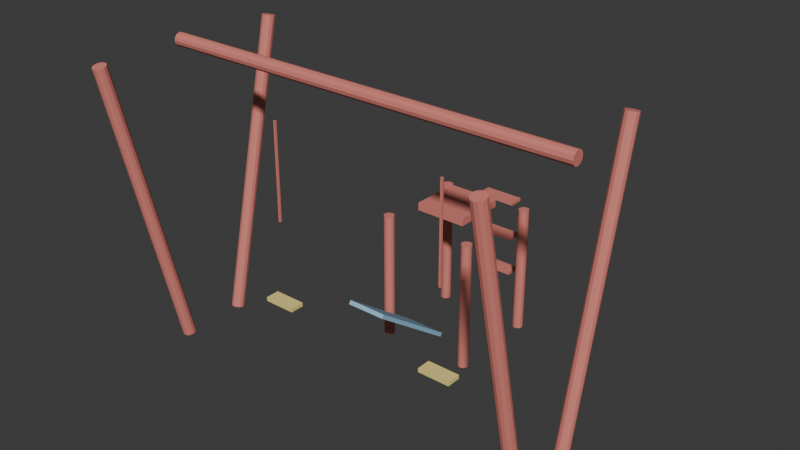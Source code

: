 # Source: school_playground.blend  (saved by Blender 5.2.45; exported with 4.5.12 LTS)
import bpy
from mathutils import Matrix  # noqa: F401  (used for matrix-valued properties, if any)

bpy.ops.wm.read_factory_settings(use_empty=True)
scene = bpy.context.scene
scene.name = 'Scene'

# ---- collections
col_collection = bpy.data.collections.new('Collection'); scene.collection.children.link(col_collection)

# ---- materials (node trees are filled in below, after node groups)
mat_playground_frame = bpy.data.materials.new('playground_frame')
mat_playground_seat = bpy.data.materials.new('playground_seat')
mat_playground_slide = bpy.data.materials.new('playground_slide')

# ---- material node trees
mat_playground_frame.use_nodes = True; mat_playground_frame.node_tree.nodes.clear()
_N = mat_playground_frame.node_tree.nodes; _L = mat_playground_frame.node_tree.links
n0 = _N.new('ShaderNodeBsdfPrincipled'); n0.name = 'Principled BSDF'; n0.location = (-200, 100)
n0.inputs[0].default_value = (0.72, 0.22, 0.18, 1.0)
n0.inputs[2].default_value = 0.7
n0.inputs[10].default_value = 0.005
n1 = _N.new('ShaderNodeOutputMaterial'); n1.name = 'Material Output'; n1.location = (200, 100)
_L.new(n0.outputs[0], n1.inputs[0])
n1.is_active_output = True
mat_playground_seat.use_nodes = True; mat_playground_seat.node_tree.nodes.clear()
_N = mat_playground_seat.node_tree.nodes; _L = mat_playground_seat.node_tree.links
n0 = _N.new('ShaderNodeBsdfPrincipled'); n0.name = 'Principled BSDF'; n0.location = (-200, 100)
n0.inputs[0].default_value = (0.9, 0.72, 0.25, 1.0)
n0.inputs[2].default_value = 0.7
n0.inputs[10].default_value = 0.005
n1 = _N.new('ShaderNodeOutputMaterial'); n1.name = 'Material Output'; n1.location = (200, 100)
_L.new(n0.outputs[0], n1.inputs[0])
n1.is_active_output = True
mat_playground_slide.use_nodes = True; mat_playground_slide.node_tree.nodes.clear()
_N = mat_playground_slide.node_tree.nodes; _L = mat_playground_slide.node_tree.links
n0 = _N.new('ShaderNodeBsdfPrincipled'); n0.name = 'Principled BSDF'; n0.location = (-200, 100)
n0.inputs[0].default_value = (0.3, 0.55, 0.75, 1.0)
n0.inputs[2].default_value = 0.7
n0.inputs[10].default_value = 0.005
n1 = _N.new('ShaderNodeOutputMaterial'); n1.name = 'Material Output'; n1.location = (200, 100)
_L.new(n0.outputs[0], n1.inputs[0])
n1.is_active_output = True

# ---- world
world_world = bpy.data.worlds.new('World'); scene.world = world_world
world_world.use_nodes = True; world_world.node_tree.nodes.clear()
_N = world_world.node_tree.nodes; _L = world_world.node_tree.links
n0 = _N.new('ShaderNodeOutputWorld'); n0.name = 'World Output'; n0.location = (200, 100)
n1 = _N.new('ShaderNodeBackground'); n1.name = 'Background'; n1.location = (-200, 100)
n1.inputs[0].default_value = (0.05088, 0.05088, 0.05088, 1.0)
_L.new(n1.outputs[0], n0.inputs[0])
n0.is_active_output = True
world_world.color = (0.05088, 0.05088, 0.05088)
world_world.sun_shadow_jitter_overblur = 0.0

# ---- meshes
me_cylinder = bpy.data.meshes.new('Cylinder')
me_cylinder.from_pydata([(-1.5, -0.2002, 0.03863), (-1.5, -0.7022, 2.283), (-1.475, -0.2068, 0.03717), (-1.475, -0.7087, 2.282), (-1.457, -0.2246, 0.03317), (-1.457, -0.7266, 2.278), (-1.45, -0.249, 0.02772), (-1.45, -0.751, 2.272), (-1.457, -0.2734, 0.02226), (-1.457, -0.7754, 2.267), (-1.475, -0.2913, 0.01827), (-1.475, -0.7932, 2.263), (-1.5, -0.2978, 0.01681), (-1.5, -0.7998, 2.261), (-1.525, -0.2913, 0.01827), (-1.525, -0.7932, 2.263), (-1.543, -0.2734, 0.02226), (-1.543, -0.7754, 2.267), (-1.55, -0.249, 0.02772), (-1.55, -0.751, 2.272), (-1.543, -0.2246, 0.03317), (-1.543, -0.7266, 2.278), (-1.525, -0.2068, 0.03717), (-1.525, -0.7087, 2.282), (-1.5, 0.2978, 0.01681), (-1.5, 0.7998, 2.261), (-1.475, 0.2913, 0.01827), (-1.475, 0.7932, 2.263), (-1.457, 0.2734, 0.02226), (-1.457, 0.7754, 2.267), (-1.45, 0.249, 0.02772), (-1.45, 0.751, 2.272), (-1.457, 0.2246, 0.03317), (-1.457, 0.7266, 2.278), (-1.475, 0.2068, 0.03717), (-1.475, 0.7087, 2.282), (-1.5, 0.2002, 0.03863), (-1.5, 0.7022, 2.283), (-1.525, 0.2068, 0.03717), (-1.525, 0.7087, 2.282), (-1.543, 0.2246, 0.03317), (-1.543, 0.7266, 2.278), (-1.55, 0.249, 0.02772), (-1.55, 0.751, 2.272), (-1.543, 0.2734, 0.02226), (-1.543, 0.7754, 2.267), (-1.525, 0.2913, 0.01827), (-1.525, 0.7932, 2.263), (1.5, -0.2002, 0.03863), (1.5, -0.7022, 2.283), (1.525, -0.2068, 0.03717), (1.525, -0.7087, 2.282), (1.543, -0.2246, 0.03317), (1.543, -0.7266, 2.278), (1.55, -0.249, 0.02772), (1.55, -0.751, 2.272), (1.543, -0.2734, 0.02226), (1.543, -0.7754, 2.267), (1.525, -0.2913, 0.01827), (1.525, -0.7932, 2.263), (1.5, -0.2978, 0.01681), (1.5, -0.7998, 2.261), (1.475, -0.2913, 0.01827), (1.475, -0.7932, 2.263), (1.457, -0.2734, 0.02226), (1.457, -0.7754, 2.267), (1.45, -0.249, 0.02772), (1.45, -0.751, 2.272), (1.457, -0.2246, 0.03317), (1.457, -0.7266, 2.278), (1.475, -0.2068, 0.03717), (1.475, -0.7087, 2.282), (1.5, 0.2978, 0.01681), (1.5, 0.7998, 2.261), (1.525, 0.2913, 0.01827), (1.525, 0.7932, 2.263), (1.543, 0.2734, 0.02226), (1.543, 0.7754, 2.267), (1.55, 0.249, 0.02772), (1.55, 0.751, 2.272), (1.543, 0.2246, 0.03317), (1.543, 0.7266, 2.278), (1.525, 0.2068, 0.03717), (1.525, 0.7087, 2.282), (1.5, 0.2002, 0.03863), (1.5, 0.7022, 2.283), (1.475, 0.2068, 0.03717), (1.475, 0.7087, 2.282), (1.457, 0.2246, 0.03317), (1.457, 0.7266, 2.278), (1.45, 0.249, 0.02772), (1.45, 0.751, 2.272), (1.457, 0.2734, 0.02226), (1.457, 0.7754, 2.267), (1.475, 0.2913, 0.01827), (1.475, 0.7932, 2.263), (-1.6, 0.05, 2.25), (1.6, 0.05, 2.25), (-1.6, 0.0433, 2.225), (1.6, 0.0433, 2.225), (-1.6, 0.025, 2.207), (1.6, 0.025, 2.207), (-1.6, 0.0, 2.2), (1.6, 0.0, 2.2), (-1.6, -0.025, 2.207), (1.6, -0.025, 2.207), (-1.6, -0.0433, 2.225), (1.6, -0.0433, 2.225), (-1.6, -0.05, 2.25), (1.6, -0.05, 2.25), (-1.6, -0.0433, 2.275), (1.6, -0.0433, 2.275), (-1.6, -0.025, 2.293), (1.6, -0.025, 2.293), (-1.6, 5.96e-08, 2.3), (1.6, 5.96e-08, 2.3), (-1.6, 0.025, 2.293), (1.6, 0.025, 2.293), (-1.6, 0.0433, 2.275), (1.6, 0.0433, 2.275), (-0.7075, -0.0075, 1.125), (-0.7075, -0.0075, 1.875), (-0.7075, 0.0075, 1.125), (-0.7075, 0.0075, 1.875), (-0.6925, -0.0075, 1.125), (-0.6925, -0.0075, 1.875), (-0.6925, 0.0075, 1.125), (-0.6925, 0.0075, 1.875), (-0.825, -0.055, 0.465), (-0.825, -0.055, 0.495), (-0.825, 0.055, 0.465), (-0.825, 0.055, 0.495), (-0.575, -0.055, 0.465), (-0.575, -0.055, 0.495), (-0.575, 0.055, 0.465), (-0.575, 0.055, 0.495), (0.6925, -0.0075, 1.125), (0.6925, -0.0075, 1.875), (0.6925, 0.0075, 1.125), (0.6925, 0.0075, 1.875), (0.7075, -0.0075, 1.125), (0.7075, -0.0075, 1.875), (0.7075, 0.0075, 1.125), (0.7075, 0.0075, 1.875), (0.575, -0.055, 0.465), (0.575, -0.055, 0.495), (0.575, 0.055, 0.465), (0.575, 0.055, 0.495), (0.825, -0.055, 0.465), (0.825, -0.055, 0.495), (0.825, 0.055, 0.465), (0.825, 0.055, 0.495), (-0.2, 0.9, 1.03), (-0.2, 0.9, 1.09), (-0.2, 1.3, 1.03), (-0.2, 1.3, 1.09), (0.2, 0.9, 1.03), (0.2, 0.9, 1.09), (0.2, 1.3, 1.03), (0.2, 1.3, 1.09), (-0.35, 0.79, 0.0), (-0.35, 0.79, 1.0), (-0.33, 0.7846, 0.0), (-0.33, 0.7846, 1.0), (-0.3154, 0.77, 0.0), (-0.3154, 0.77, 1.0), (-0.31, 0.75, 0.0), (-0.31, 0.75, 1.0), (-0.3154, 0.73, 0.0), (-0.3154, 0.73, 1.0), (-0.33, 0.7154, -1.192e-07), (-0.33, 0.7154, 1.0), (-0.35, 0.71, 0.0), (-0.35, 0.71, 1.0), (-0.37, 0.7154, -1.192e-07), (-0.37, 0.7154, 1.0), (-0.3846, 0.73, 0.0), (-0.3846, 0.73, 1.0), (-0.39, 0.75, 0.0), (-0.39, 0.75, 1.0), (-0.3846, 0.77, 0.0), (-0.3846, 0.77, 1.0), (-0.37, 0.7846, 0.0), (-0.37, 0.7846, 1.0), (-0.35, 1.49, -1.192e-07), (-0.35, 1.49, 1.0), (-0.33, 1.485, 0.0), (-0.33, 1.485, 1.0), (-0.3154, 1.47, -1.192e-07), (-0.3154, 1.47, 1.0), (-0.31, 1.45, -1.192e-07), (-0.31, 1.45, 1.0), (-0.3154, 1.43, -1.192e-07), (-0.3154, 1.43, 1.0), (-0.33, 1.415, -1.192e-07), (-0.33, 1.415, 1.0), (-0.35, 1.41, -1.192e-07), (-0.35, 1.41, 1.0), (-0.37, 1.415, -1.192e-07), (-0.37, 1.415, 1.0), (-0.3846, 1.43, -1.192e-07), (-0.3846, 1.43, 1.0), (-0.39, 1.45, -1.192e-07), (-0.39, 1.45, 1.0), (-0.3846, 1.47, -1.192e-07), (-0.3846, 1.47, 1.0), (-0.37, 1.485, 0.0), (-0.37, 1.485, 1.0), (0.35, 0.79, 0.0), (0.35, 0.79, 1.0), (0.37, 0.7846, 0.0), (0.37, 0.7846, 1.0), (0.3846, 0.77, 0.0), (0.3846, 0.77, 1.0), (0.39, 0.75, 0.0), (0.39, 0.75, 1.0), (0.3846, 0.73, 0.0), (0.3846, 0.73, 1.0), (0.37, 0.7154, -1.192e-07), (0.37, 0.7154, 1.0), (0.35, 0.71, 0.0), (0.35, 0.71, 1.0), (0.33, 0.7154, -1.192e-07), (0.33, 0.7154, 1.0), (0.3154, 0.73, 0.0), (0.3154, 0.73, 1.0), (0.31, 0.75, 0.0), (0.31, 0.75, 1.0), (0.3154, 0.77, 0.0), (0.3154, 0.77, 1.0), (0.33, 0.7846, 0.0), (0.33, 0.7846, 1.0), (0.35, 1.49, -1.192e-07), (0.35, 1.49, 1.0), (0.37, 1.485, 0.0), (0.37, 1.485, 1.0), (0.3846, 1.47, -1.192e-07), (0.3846, 1.47, 1.0), (0.39, 1.45, -1.192e-07), (0.39, 1.45, 1.0), (0.3846, 1.43, -1.192e-07), (0.3846, 1.43, 1.0), (0.37, 1.415, -1.192e-07), (0.37, 1.415, 1.0), (0.35, 1.41, -1.192e-07), (0.35, 1.41, 1.0), (0.33, 1.415, -1.192e-07), (0.33, 1.415, 1.0), (0.3154, 1.43, -1.192e-07), (0.3154, 1.43, 1.0), (0.31, 1.45, -1.192e-07), (0.31, 1.45, 1.0), (0.3154, 1.47, -1.192e-07), (0.3154, 1.47, 1.0), (0.33, 1.485, 0.0), (0.33, 1.485, 1.0), (-0.15, 0.08412, 0.6342), (-0.15, 0.1016, 0.6586), (-0.15, 0.7352, 0.1693), (-0.15, 0.7527, 0.1937), (0.15, 0.08412, 0.6342), (0.15, 0.1016, 0.6586), (0.15, 0.7352, 0.1693), (0.15, 0.7527, 0.1937), (-0.15, 1.595, 0.3125), (-0.15, 1.595, 0.3375), (-0.15, 1.705, 0.3125), (-0.15, 1.705, 0.3375), (0.15, 1.595, 0.3125), (0.15, 1.595, 0.3375), (0.15, 1.705, 0.3125), (0.15, 1.705, 0.3375), (-0.15, 1.595, 0.6125), (-0.15, 1.595, 0.6375), (-0.15, 1.705, 0.6125), (-0.15, 1.705, 0.6375), (0.15, 1.595, 0.6125), (0.15, 1.595, 0.6375), (0.15, 1.705, 0.6125), (0.15, 1.705, 0.6375), (-0.15, 1.595, 0.9125), (-0.15, 1.595, 0.9375), (-0.15, 1.705, 0.9125), (-0.15, 1.705, 0.9375), (0.15, 1.595, 0.9125), (0.15, 1.595, 0.9375), (0.15, 1.705, 0.9125), (0.15, 1.705, 0.9375)], [], [(0, 1, 3, 2), (2, 3, 5, 4), (4, 5, 7, 6), (6, 7, 9, 8), (8, 9, 11, 10), (10, 11, 13, 12), (12, 13, 15, 14), (14, 15, 17, 16), (16, 17, 19, 18), (18, 19, 21, 20), (3, 1, 23, 21, 19, 17, 15, 13, 11, 9, 7, 5), (20, 21, 23, 22), (22, 23, 1, 0), (0, 2, 4, 6, 8, 10, 12, 14, 16, 18, 20, 22), (24, 25, 27, 26), (26, 27, 29, 28), (28, 29, 31, 30), (30, 31, 33, 32), (32, 33, 35, 34), (34, 35, 37, 36), (36, 37, 39, 38), (38, 39, 41, 40), (40, 41, 43, 42), (42, 43, 45, 44), (27, 25, 47, 45, 43, 41, 39, 37, 35, 33, 31, 29), (44, 45, 47, 46), (46, 47, 25, 24), (24, 26, 28, 30, 32, 34, 36, 38, 40, 42, 44, 46), (48, 49, 51, 50), (50, 51, 53, 52), (52, 53, 55, 54), (54, 55, 57, 56), (56, 57, 59, 58), (58, 59, 61, 60), (60, 61, 63, 62), (62, 63, 65, 64), (64, 65, 67, 66), (66, 67, 69, 68), (51, 49, 71, 69, 67, 65, 63, 61, 59, 57, 55, 53), (68, 69, 71, 70), (70, 71, 49, 48), (48, 50, 52, 54, 56, 58, 60, 62, 64, 66, 68, 70), (72, 73, 75, 74), (74, 75, 77, 76), (76, 77, 79, 78), (78, 79, 81, 80), (80, 81, 83, 82), (82, 83, 85, 84), (84, 85, 87, 86), (86, 87, 89, 88), (88, 89, 91, 90), (90, 91, 93, 92), (75, 73, 95, 93, 91, 89, 87, 85, 83, 81, 79, 77), (92, 93, 95, 94), (94, 95, 73, 72), (72, 74, 76, 78, 80, 82, 84, 86, 88, 90, 92, 94), (96, 97, 99, 98), (98, 99, 101, 100), (100, 101, 103, 102), (102, 103, 105, 104), (104, 105, 107, 106), (106, 107, 109, 108), (108, 109, 111, 110), (110, 111, 113, 112), (112, 113, 115, 114), (114, 115, 117, 116), (99, 97, 119, 117, 115, 113, 111, 109, 107, 105, 103, 101), (116, 117, 119, 118), (118, 119, 97, 96), (96, 98, 100, 102, 104, 106, 108, 110, 112, 114, 116, 118), (120, 121, 123, 122), (122, 123, 127, 126), (126, 127, 125, 124), (124, 125, 121, 120), (122, 126, 124, 120), (127, 123, 121, 125), (128, 129, 131, 130), (130, 131, 135, 134), (134, 135, 133, 132), (132, 133, 129, 128), (130, 134, 132, 128), (135, 131, 129, 133), (136, 137, 139, 138), (138, 139, 143, 142), (142, 143, 141, 140), (140, 141, 137, 136), (138, 142, 140, 136), (143, 139, 137, 141), (144, 145, 147, 146), (146, 147, 151, 150), (150, 151, 149, 148), (148, 149, 145, 144), (146, 150, 148, 144), (151, 147, 145, 149), (152, 153, 155, 154), (154, 155, 159, 158), (158, 159, 157, 156), (156, 157, 153, 152), (154, 158, 156, 152), (159, 155, 153, 157), (160, 161, 163, 162), (162, 163, 165, 164), (164, 165, 167, 166), (166, 167, 169, 168), (168, 169, 171, 170), (170, 171, 173, 172), (172, 173, 175, 174), (174, 175, 177, 176), (176, 177, 179, 178), (178, 179, 181, 180), (163, 161, 183, 181, 179, 177, 175, 173, 171, 169, 167, 165), (180, 181, 183, 182), (182, 183, 161, 160), (160, 162, 164, 166, 168, 170, 172, 174, 176, 178, 180, 182), (184, 185, 187, 186), (186, 187, 189, 188), (188, 189, 191, 190), (190, 191, 193, 192), (192, 193, 195, 194), (194, 195, 197, 196), (196, 197, 199, 198), (198, 199, 201, 200), (200, 201, 203, 202), (202, 203, 205, 204), (187, 185, 207, 205, 203, 201, 199, 197, 195, 193, 191, 189), (204, 205, 207, 206), (206, 207, 185, 184), (184, 186, 188, 190, 192, 194, 196, 198, 200, 202, 204, 206), (208, 209, 211, 210), (210, 211, 213, 212), (212, 213, 215, 214), (214, 215, 217, 216), (216, 217, 219, 218), (218, 219, 221, 220), (220, 221, 223, 222), (222, 223, 225, 224), (224, 225, 227, 226), (226, 227, 229, 228), (211, 209, 231, 229, 227, 225, 223, 221, 219, 217, 215, 213), (228, 229, 231, 230), (230, 231, 209, 208), (208, 210, 212, 214, 216, 218, 220, 222, 224, 226, 228, 230), (232, 233, 235, 234), (234, 235, 237, 236), (236, 237, 239, 238), (238, 239, 241, 240), (240, 241, 243, 242), (242, 243, 245, 244), (244, 245, 247, 246), (246, 247, 249, 248), (248, 249, 251, 250), (250, 251, 253, 252), (235, 233, 255, 253, 251, 249, 247, 245, 243, 241, 239, 237), (252, 253, 255, 254), (254, 255, 233, 232), (232, 234, 236, 238, 240, 242, 244, 246, 248, 250, 252, 254), (256, 257, 259, 258), (258, 259, 263, 262), (262, 263, 261, 260), (260, 261, 257, 256), (258, 262, 260, 256), (263, 259, 257, 261), (264, 265, 267, 266), (266, 267, 271, 270), (270, 271, 269, 268), (268, 269, 265, 264), (266, 270, 268, 264), (271, 267, 265, 269), (272, 273, 275, 274), (274, 275, 279, 278), (278, 279, 277, 276), (276, 277, 273, 272), (274, 278, 276, 272), (279, 275, 273, 277), (280, 281, 283, 282), (282, 283, 287, 286), (286, 287, 285, 284), (284, 285, 281, 280), (282, 286, 284, 280), (287, 283, 281, 285)])
me_cylinder.polygons.foreach_set('material_index', [0, 0, 0, 0, 0, 0, 0, 0, 0, 0, 0, 0, 0, 0, 0, 0, 0, 0, 0, 0, 0, 0, 0, 0, 0, 0, 0, 0, 0, 0, 0, 0, 0, 0, 0, 0, 0, 0, 0, 0, 0, 0, 0, 0, 0, 0, 0, 0, 0, 0, 0, 0, 0, 0, 0, 0, 0, 0, 0, 0, 0, 0, 0, 0, 0, 0, 0, 0, 0, 0, 0, 0, 0, 0, 0, 0, 1, 1, 1, 1, 1, 1, 0, 0, 0, 0, 0, 0, 1, 1, 1, 1, 1, 1, 0, 0, 0, 0, 0, 0, 0, 0, 0, 0, 0, 0, 0, 0, 0, 0, 0, 0, 0, 0, 0, 0, 0, 0, 0, 0, 0, 0, 0, 0, 0, 0, 0, 0, 0, 0, 0, 0, 0, 0, 0, 0, 0, 0, 0, 0, 0, 0, 0, 0, 0, 0, 0, 0, 0, 0, 0, 0, 0, 0, 0, 0, 2, 2, 2, 2, 2, 2, 0, 0, 0, 0, 0, 0, 0, 0, 0, 0, 0, 0, 0, 0, 0, 0, 0, 0])
_uv = me_cylinder.uv_layers.new(name='UVMap')
_uv.uv.foreach_set('vector', [1.0, 0.5, 1.0, 1.0, 0.9167, 1.0, 0.9167, 0.5, 0.9167, 0.5, 0.9167, 1.0, 0.8333, 1.0, 0.8333, 0.5, 0.8333, 0.5, 0.8333, 1.0, 0.75, 1.0, 0.75, 0.5, 0.75, 0.5, 0.75, 1.0, 0.6667, 1.0, 0.6667, 0.5, 0.6667, 0.5, 0.6667, 1.0, 0.5833, 1.0, 0.5833, 0.5, 0.5833, 0.5, 0.5833, 1.0, 0.5, 1.0, 0.5, 0.5, 0.5, 0.5, 0.5, 1.0, 0.4167, 1.0, 0.4167, 0.5, 0.4167, 0.5, 0.4167, 1.0, 0.3333, 1.0, 0.3333, 0.5, 0.3333, 0.5, 0.3333, 1.0, 0.25, 1.0, 0.25, 0.5, 0.25, 0.5, 0.25, 1.0, 0.1667, 1.0, 0.1667, 0.5, 0.37, 0.4578, 0.25, 0.49, 0.13, 0.4578, 0.04215, 0.37, 0.01, 0.25, 0.04215, 0.13, 0.13, 0.04215, 0.25, 0.01, 0.37, 0.04215, 0.4578, 0.13, 0.49, 0.25, 0.4578, 0.37, 0.1667, 0.5, 0.1667, 1.0, 0.08333, 1.0, 0.08333, 0.5, 0.08333, 0.5, 0.08333, 1.0, 7.451e-08, 1.0, 7.451e-08, 0.5, 0.75, 0.49, 0.87, 0.4578, 0.9578, 0.37, 0.99, 0.25, 0.9578, 0.13, 0.87, 0.04215, 0.75, 0.01, 0.63, 0.04215, 0.5422, 0.13, 0.51, 0.25, 0.5422, 0.37, 0.63, 0.4578, 1.0, 0.5, 1.0, 1.0, 0.9167, 1.0, 0.9167, 0.5, 0.9167, 0.5, 0.9167, 1.0, 0.8333, 1.0, 0.8333, 0.5, 0.8333, 0.5, 0.8333, 1.0, 0.75, 1.0, 0.75, 0.5, 0.75, 0.5, 0.75, 1.0, 0.6667, 1.0, 0.6667, 0.5, 0.6667, 0.5, 0.6667, 1.0, 0.5833, 1.0, 0.5833, 0.5, 0.5833, 0.5, 0.5833, 1.0, 0.5, 1.0, 0.5, 0.5, 0.5, 0.5, 0.5, 1.0, 0.4167, 1.0, 0.4167, 0.5, 0.4167, 0.5, 0.4167, 1.0, 0.3333, 1.0, 0.3333, 0.5, 0.3333, 0.5, 0.3333, 1.0, 0.25, 1.0, 0.25, 0.5, 0.25, 0.5, 0.25, 1.0, 0.1667, 1.0, 0.1667, 0.5, 0.37, 0.4578, 0.25, 0.49, 0.13, 0.4578, 0.04215, 0.37, 0.01, 0.25, 0.04215, 0.13, 0.13, 0.04215, 0.25, 0.01, 0.37, 0.04215, 0.4578, 0.13, 0.49, 0.25, 0.4578, 0.37, 0.1667, 0.5, 0.1667, 1.0, 0.08333, 1.0, 0.08333, 0.5, 0.08333, 0.5, 0.08333, 1.0, 7.451e-08, 1.0, 7.451e-08, 0.5, 0.75, 0.49, 0.87, 0.4578, 0.9578, 0.37, 0.99, 0.25, 0.9578, 0.13, 0.87, 0.04215, 0.75, 0.01, 0.63, 0.04215, 0.5422, 0.13, 0.51, 0.25, 0.5422, 0.37, 0.63, 0.4578, 1.0, 0.5, 1.0, 1.0, 0.9167, 1.0, 0.9167, 0.5, 0.9167, 0.5, 0.9167, 1.0, 0.8333, 1.0, 0.8333, 0.5, 0.8333, 0.5, 0.8333, 1.0, 0.75, 1.0, 0.75, 0.5, 0.75, 0.5, 0.75, 1.0, 0.6667, 1.0, 0.6667, 0.5, 0.6667, 0.5, 0.6667, 1.0, 0.5833, 1.0, 0.5833, 0.5, 0.5833, 0.5, 0.5833, 1.0, 0.5, 1.0, 0.5, 0.5, 0.5, 0.5, 0.5, 1.0, 0.4167, 1.0, 0.4167, 0.5, 0.4167, 0.5, 0.4167, 1.0, 0.3333, 1.0, 0.3333, 0.5, 0.3333, 0.5, 0.3333, 1.0, 0.25, 1.0, 0.25, 0.5, 0.25, 0.5, 0.25, 1.0, 0.1667, 1.0, 0.1667, 0.5, 0.37, 0.4578, 0.25, 0.49, 0.13, 0.4578, 0.04215, 0.37, 0.01, 0.25, 0.04215, 0.13, 0.13, 0.04215, 0.25, 0.01, 0.37, 0.04215, 0.4578, 0.13, 0.49, 0.25, 0.4578, 0.37, 0.1667, 0.5, 0.1667, 1.0, 0.08333, 1.0, 0.08333, 0.5, 0.08333, 0.5, 0.08333, 1.0, 7.451e-08, 1.0, 7.451e-08, 0.5, 0.75, 0.49, 0.87, 0.4578, 0.9578, 0.37, 0.99, 0.25, 0.9578, 0.13, 0.87, 0.04215, 0.75, 0.01, 0.63, 0.04215, 0.5422, 0.13, 0.51, 0.25, 0.5422, 0.37, 0.63, 0.4578, 1.0, 0.5, 1.0, 1.0, 0.9167, 1.0, 0.9167, 0.5, 0.9167, 0.5, 0.9167, 1.0, 0.8333, 1.0, 0.8333, 0.5, 0.8333, 0.5, 0.8333, 1.0, 0.75, 1.0, 0.75, 0.5, 0.75, 0.5, 0.75, 1.0, 0.6667, 1.0, 0.6667, 0.5, 0.6667, 0.5, 0.6667, 1.0, 0.5833, 1.0, 0.5833, 0.5, 0.5833, 0.5, 0.5833, 1.0, 0.5, 1.0, 0.5, 0.5, 0.5, 0.5, 0.5, 1.0, 0.4167, 1.0, 0.4167, 0.5, 0.4167, 0.5, 0.4167, 1.0, 0.3333, 1.0, 0.3333, 0.5, 0.3333, 0.5, 0.3333, 1.0, 0.25, 1.0, 0.25, 0.5, 0.25, 0.5, 0.25, 1.0, 0.1667, 1.0, 0.1667, 0.5, 0.37, 0.4578, 0.25, 0.49, 0.13, 0.4578, 0.04215, 0.37, 0.01, 0.25, 0.04215, 0.13, 0.13, 0.04215, 0.25, 0.01, 0.37, 0.04215, 0.4578, 0.13, 0.49, 0.25, 0.4578, 0.37, 0.1667, 0.5, 0.1667, 1.0, 0.08333, 1.0, 0.08333, 0.5, 0.08333, 0.5, 0.08333, 1.0, 7.451e-08, 1.0, 7.451e-08, 0.5, 0.75, 0.49, 0.87, 0.4578, 0.9578, 0.37, 0.99, 0.25, 0.9578, 0.13, 0.87, 0.04215, 0.75, 0.01, 0.63, 0.04215, 0.5422, 0.13, 0.51, 0.25, 0.5422, 0.37, 0.63, 0.4578, 1.0, 0.5, 1.0, 1.0, 0.9167, 1.0, 0.9167, 0.5, 0.9167, 0.5, 0.9167, 1.0, 0.8333, 1.0, 0.8333, 0.5, 0.8333, 0.5, 0.8333, 1.0, 0.75, 1.0, 0.75, 0.5, 0.75, 0.5, 0.75, 1.0, 0.6667, 1.0, 0.6667, 0.5, 0.6667, 0.5, 0.6667, 1.0, 0.5833, 1.0, 0.5833, 0.5, 0.5833, 0.5, 0.5833, 1.0, 0.5, 1.0, 0.5, 0.5, 0.5, 0.5, 0.5, 1.0, 0.4167, 1.0, 0.4167, 0.5, 0.4167, 0.5, 0.4167, 1.0, 0.3333, 1.0, 0.3333, 0.5, 0.3333, 0.5, 0.3333, 1.0, 0.25, 1.0, 0.25, 0.5, 0.25, 0.5, 0.25, 1.0, 0.1667, 1.0, 0.1667, 0.5, 0.37, 0.4578, 0.25, 0.49, 0.13, 0.4578, 0.04215, 0.37, 0.01, 0.25, 0.04215, 0.13, 0.13, 0.04215, 0.25, 0.01, 0.37, 0.04215, 0.4578, 0.13, 0.49, 0.25, 0.4578, 0.37, 0.1667, 0.5, 0.1667, 1.0, 0.08333, 1.0, 0.08333, 0.5, 0.08333, 0.5, 0.08333, 1.0, 7.451e-08, 1.0, 7.451e-08, 0.5, 0.75, 0.49, 0.87, 0.4578, 0.9578, 0.37, 0.99, 0.25, 0.9578, 0.13, 0.87, 0.04215, 0.75, 0.01, 0.63, 0.04215, 0.5422, 0.13, 0.51, 0.25, 0.5422, 0.37, 0.63, 0.4578, 0.375, 0.0, 0.625, 0.0, 0.625, 0.25, 0.375, 0.25, 0.375, 0.25, 0.625, 0.25, 0.625, 0.5, 0.375, 0.5, 0.375, 0.5, 0.625, 0.5, 0.625, 0.75, 0.375, 0.75, 0.375, 0.75, 0.625, 0.75, 0.625, 1.0, 0.375, 1.0, 0.125, 0.5, 0.375, 0.5, 0.375, 0.75, 0.125, 0.75, 0.625, 0.5, 0.875, 0.5, 0.875, 0.75, 0.625, 0.75, 0.375, 0.0, 0.625, 0.0, 0.625, 0.25, 0.375, 0.25, 0.375, 0.25, 0.625, 0.25, 0.625, 0.5, 0.375, 0.5, 0.375, 0.5, 0.625, 0.5, 0.625, 0.75, 0.375, 0.75, 0.375, 0.75, 0.625, 0.75, 0.625, 1.0, 0.375, 1.0, 0.125, 0.5, 0.375, 0.5, 0.375, 0.75, 0.125, 0.75, 0.625, 0.5, 0.875, 0.5, 0.875, 0.75, 0.625, 0.75, 0.375, 0.0, 0.625, 0.0, 0.625, 0.25, 0.375, 0.25, 0.375, 0.25, 0.625, 0.25, 0.625, 0.5, 0.375, 0.5, 0.375, 0.5, 0.625, 0.5, 0.625, 0.75, 0.375, 0.75, 0.375, 0.75, 0.625, 0.75, 0.625, 1.0, 0.375, 1.0, 0.125, 0.5, 0.375, 0.5, 0.375, 0.75, 0.125, 0.75, 0.625, 0.5, 0.875, 0.5, 0.875, 0.75, 0.625, 0.75, 0.375, 0.0, 0.625, 0.0, 0.625, 0.25, 0.375, 0.25, 0.375, 0.25, 0.625, 0.25, 0.625, 0.5, 0.375, 0.5, 0.375, 0.5, 0.625, 0.5, 0.625, 0.75, 0.375, 0.75, 0.375, 0.75, 0.625, 0.75, 0.625, 1.0, 0.375, 1.0, 0.125, 0.5, 0.375, 0.5, 0.375, 0.75, 0.125, 0.75, 0.625, 0.5, 0.875, 0.5, 0.875, 0.75, 0.625, 0.75, 0.375, 0.0, 0.625, 0.0, 0.625, 0.25, 0.375, 0.25, 0.375, 0.25, 0.625, 0.25, 0.625, 0.5, 0.375, 0.5, 0.375, 0.5, 0.625, 0.5, 0.625, 0.75, 0.375, 0.75, 0.375, 0.75, 0.625, 0.75, 0.625, 1.0, 0.375, 1.0, 0.125, 0.5, 0.375, 0.5, 0.375, 0.75, 0.125, 0.75, 0.625, 0.5, 0.875, 0.5, 0.875, 0.75, 0.625, 0.75, 1.0, 0.5, 1.0, 1.0, 0.9167, 1.0, 0.9167, 0.5, 0.9167, 0.5, 0.9167, 1.0, 0.8333, 1.0, 0.8333, 0.5, 0.8333, 0.5, 0.8333, 1.0, 0.75, 1.0, 0.75, 0.5, 0.75, 0.5, 0.75, 1.0, 0.6667, 1.0, 0.6667, 0.5, 0.6667, 0.5, 0.6667, 1.0, 0.5833, 1.0, 0.5833, 0.5, 0.5833, 0.5, 0.5833, 1.0, 0.5, 1.0, 0.5, 0.5, 0.5, 0.5, 0.5, 1.0, 0.4167, 1.0, 0.4167, 0.5, 0.4167, 0.5, 0.4167, 1.0, 0.3333, 1.0, 0.3333, 0.5, 0.3333, 0.5, 0.3333, 1.0, 0.25, 1.0, 0.25, 0.5, 0.25, 0.5, 0.25, 1.0, 0.1667, 1.0, 0.1667, 0.5, 0.37, 0.4578, 0.25, 0.49, 0.13, 0.4578, 0.04215, 0.37, 0.01, 0.25, 0.04215, 0.13, 0.13, 0.04215, 0.25, 0.01, 0.37, 0.04215, 0.4578, 0.13, 0.49, 0.25, 0.4578, 0.37, 0.1667, 0.5, 0.1667, 1.0, 0.08333, 1.0, 0.08333, 0.5, 0.08333, 0.5, 0.08333, 1.0, 7.451e-08, 1.0, 7.451e-08, 0.5, 0.75, 0.49, 0.87, 0.4578, 0.9578, 0.37, 0.99, 0.25, 0.9578, 0.13, 0.87, 0.04215, 0.75, 0.01, 0.63, 0.04215, 0.5422, 0.13, 0.51, 0.25, 0.5422, 0.37, 0.63, 0.4578, 1.0, 0.5, 1.0, 1.0, 0.9167, 1.0, 0.9167, 0.5, 0.9167, 0.5, 0.9167, 1.0, 0.8333, 1.0, 0.8333, 0.5, 0.8333, 0.5, 0.8333, 1.0, 0.75, 1.0, 0.75, 0.5, 0.75, 0.5, 0.75, 1.0, 0.6667, 1.0, 0.6667, 0.5, 0.6667, 0.5, 0.6667, 1.0, 0.5833, 1.0, 0.5833, 0.5, 0.5833, 0.5, 0.5833, 1.0, 0.5, 1.0, 0.5, 0.5, 0.5, 0.5, 0.5, 1.0, 0.4167, 1.0, 0.4167, 0.5, 0.4167, 0.5, 0.4167, 1.0, 0.3333, 1.0, 0.3333, 0.5, 0.3333, 0.5, 0.3333, 1.0, 0.25, 1.0, 0.25, 0.5, 0.25, 0.5, 0.25, 1.0, 0.1667, 1.0, 0.1667, 0.5, 0.37, 0.4578, 0.25, 0.49, 0.13, 0.4578, 0.04215, 0.37, 0.01, 0.25, 0.04215, 0.13, 0.13, 0.04215, 0.25, 0.01, 0.37, 0.04215, 0.4578, 0.13, 0.49, 0.25, 0.4578, 0.37, 0.1667, 0.5, 0.1667, 1.0, 0.08333, 1.0, 0.08333, 0.5, 0.08333, 0.5, 0.08333, 1.0, 7.451e-08, 1.0, 7.451e-08, 0.5, 0.75, 0.49, 0.87, 0.4578, 0.9578, 0.37, 0.99, 0.25, 0.9578, 0.13, 0.87, 0.04215, 0.75, 0.01, 0.63, 0.04215, 0.5422, 0.13, 0.51, 0.25, 0.5422, 0.37, 0.63, 0.4578, 1.0, 0.5, 1.0, 1.0, 0.9167, 1.0, 0.9167, 0.5, 0.9167, 0.5, 0.9167, 1.0, 0.8333, 1.0, 0.8333, 0.5, 0.8333, 0.5, 0.8333, 1.0, 0.75, 1.0, 0.75, 0.5, 0.75, 0.5, 0.75, 1.0, 0.6667, 1.0, 0.6667, 0.5, 0.6667, 0.5, 0.6667, 1.0, 0.5833, 1.0, 0.5833, 0.5, 0.5833, 0.5, 0.5833, 1.0, 0.5, 1.0, 0.5, 0.5, 0.5, 0.5, 0.5, 1.0, 0.4167, 1.0, 0.4167, 0.5, 0.4167, 0.5, 0.4167, 1.0, 0.3333, 1.0, 0.3333, 0.5, 0.3333, 0.5, 0.3333, 1.0, 0.25, 1.0, 0.25, 0.5, 0.25, 0.5, 0.25, 1.0, 0.1667, 1.0, 0.1667, 0.5, 0.37, 0.4578, 0.25, 0.49, 0.13, 0.4578, 0.04215, 0.37, 0.01, 0.25, 0.04215, 0.13, 0.13, 0.04215, 0.25, 0.01, 0.37, 0.04215, 0.4578, 0.13, 0.49, 0.25, 0.4578, 0.37, 0.1667, 0.5, 0.1667, 1.0, 0.08333, 1.0, 0.08333, 0.5, 0.08333, 0.5, 0.08333, 1.0, 7.451e-08, 1.0, 7.451e-08, 0.5, 0.75, 0.49, 0.87, 0.4578, 0.9578, 0.37, 0.99, 0.25, 0.9578, 0.13, 0.87, 0.04215, 0.75, 0.01, 0.63, 0.04215, 0.5422, 0.13, 0.51, 0.25, 0.5422, 0.37, 0.63, 0.4578, 1.0, 0.5, 1.0, 1.0, 0.9167, 1.0, 0.9167, 0.5, 0.9167, 0.5, 0.9167, 1.0, 0.8333, 1.0, 0.8333, 0.5, 0.8333, 0.5, 0.8333, 1.0, 0.75, 1.0, 0.75, 0.5, 0.75, 0.5, 0.75, 1.0, 0.6667, 1.0, 0.6667, 0.5, 0.6667, 0.5, 0.6667, 1.0, 0.5833, 1.0, 0.5833, 0.5, 0.5833, 0.5, 0.5833, 1.0, 0.5, 1.0, 0.5, 0.5, 0.5, 0.5, 0.5, 1.0, 0.4167, 1.0, 0.4167, 0.5, 0.4167, 0.5, 0.4167, 1.0, 0.3333, 1.0, 0.3333, 0.5, 0.3333, 0.5, 0.3333, 1.0, 0.25, 1.0, 0.25, 0.5, 0.25, 0.5, 0.25, 1.0, 0.1667, 1.0, 0.1667, 0.5, 0.37, 0.4578, 0.25, 0.49, 0.13, 0.4578, 0.04215, 0.37, 0.01, 0.25, 0.04215, 0.13, 0.13, 0.04215, 0.25, 0.01, 0.37, 0.04215, 0.4578, 0.13, 0.49, 0.25, 0.4578, 0.37, 0.1667, 0.5, 0.1667, 1.0, 0.08333, 1.0, 0.08333, 0.5, 0.08333, 0.5, 0.08333, 1.0, 7.451e-08, 1.0, 7.451e-08, 0.5, 0.75, 0.49, 0.87, 0.4578, 0.9578, 0.37, 0.99, 0.25, 0.9578, 0.13, 0.87, 0.04215, 0.75, 0.01, 0.63, 0.04215, 0.5422, 0.13, 0.51, 0.25, 0.5422, 0.37, 0.63, 0.4578, 0.375, 0.0, 0.625, 0.0, 0.625, 0.25, 0.375, 0.25, 0.375, 0.25, 0.625, 0.25, 0.625, 0.5, 0.375, 0.5, 0.375, 0.5, 0.625, 0.5, 0.625, 0.75, 0.375, 0.75, 0.375, 0.75, 0.625, 0.75, 0.625, 1.0, 0.375, 1.0, 0.125, 0.5, 0.375, 0.5, 0.375, 0.75, 0.125, 0.75, 0.625, 0.5, 0.875, 0.5, 0.875, 0.75, 0.625, 0.75, 0.375, 0.0, 0.625, 0.0, 0.625, 0.25, 0.375, 0.25, 0.375, 0.25, 0.625, 0.25, 0.625, 0.5, 0.375, 0.5, 0.375, 0.5, 0.625, 0.5, 0.625, 0.75, 0.375, 0.75, 0.375, 0.75, 0.625, 0.75, 0.625, 1.0, 0.375, 1.0, 0.125, 0.5, 0.375, 0.5, 0.375, 0.75, 0.125, 0.75, 0.625, 0.5, 0.875, 0.5, 0.875, 0.75, 0.625, 0.75, 0.375, 0.0, 0.625, 0.0, 0.625, 0.25, 0.375, 0.25, 0.375, 0.25, 0.625, 0.25, 0.625, 0.5, 0.375, 0.5, 0.375, 0.5, 0.625, 0.5, 0.625, 0.75, 0.375, 0.75, 0.375, 0.75, 0.625, 0.75, 0.625, 1.0, 0.375, 1.0, 0.125, 0.5, 0.375, 0.5, 0.375, 0.75, 0.125, 0.75, 0.625, 0.5, 0.875, 0.5, 0.875, 0.75, 0.625, 0.75, 0.375, 0.0, 0.625, 0.0, 0.625, 0.25, 0.375, 0.25, 0.375, 0.25, 0.625, 0.25, 0.625, 0.5, 0.375, 0.5, 0.375, 0.5, 0.625, 0.5, 0.625, 0.75, 0.375, 0.75, 0.375, 0.75, 0.625, 0.75, 0.625, 1.0, 0.375, 1.0, 0.125, 0.5, 0.375, 0.5, 0.375, 0.75, 0.125, 0.75, 0.625, 0.5, 0.875, 0.5, 0.875, 0.75, 0.625, 0.75])
me_cylinder.materials.append(mat_playground_frame)
me_cylinder.materials.append(mat_playground_seat)
me_cylinder.materials.append(mat_playground_slide)
me_cylinder.update()

# ---- objects
ob_schoolplayground = bpy.data.objects.new('SchoolPlayground', me_cylinder)

# ---- transforms, parenting, visibility, modifiers, constraints
ob_schoolplayground.location = (0.0, 0.0, 0.0)

# ---- collection membership
col_collection.objects.link(ob_schoolplayground)

# ---- scene / render settings (as saved in the file)
scene.frame_start = 1; scene.frame_end = 250; scene.frame_set(1)
scene.render.engine = 'BLENDER_EEVEE_NEXT'
scene.render.bake_bias = 0.0
scene.render.bake_samples = 0
scene.render.compositor_device = 'GPU'
scene.eevee.use_volume_custom_range = False
scene.eevee.fast_gi_thickness_near = 0.1
scene.eevee.fast_gi_thickness_far = 0.0
scene.eevee.ray_tracing_options.screen_trace_thickness = 0.1
bpy.context.view_layer.update()

# ---- added for rendering (the .blend has no active camera and no usable light): camera, sun
cam_auto = bpy.data.cameras.new('AutoCamera')
cam_auto.lens = 50.0
cam_auto.sensor_width = 36.0
cam_auto.clip_end = 1000.0
ob_auto_camera = bpy.data.objects.new('AutoCamera', cam_auto)
scene.collection.objects.link(ob_auto_camera)
ob_auto_camera.location = (4.3203, -4.73173, 4.60624)
ob_auto_camera.rotation_euler = (1.09748, -7.21219e-08, 0.694738)
scene.camera = ob_auto_camera
light_auto_sun = bpy.data.lights.new('AutoSun', 'SUN')
light_auto_sun.energy = 3.0
light_auto_sun.angle = 0.0523599
ob_auto_sun = bpy.data.objects.new('AutoSun', light_auto_sun)
scene.collection.objects.link(ob_auto_sun)
ob_auto_sun.rotation_euler = (0.872665, 0.174533, 0.523599)
bpy.context.view_layer.update()
